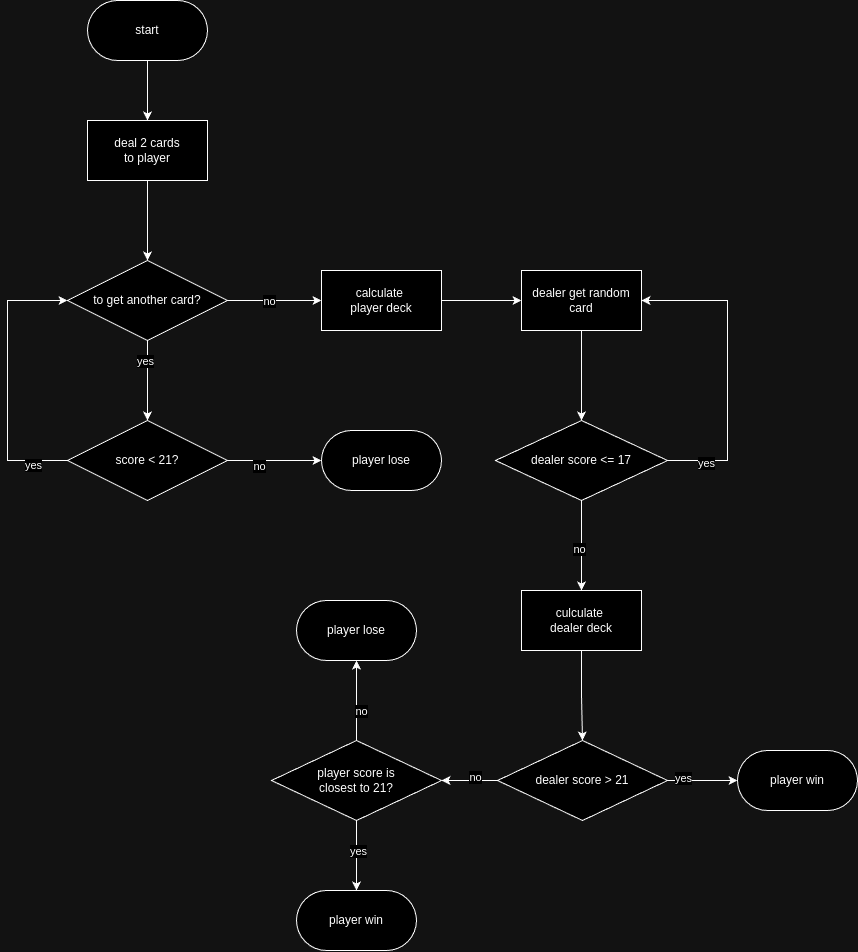

The diagram above was exported from draw.io. Its source (the exported page's mxGraphModel, read from the mxfile embedded in the PNG):
<mxGraphModel dx="1256" dy="783" grid="1" gridSize="10" guides="1" tooltips="1" connect="1" arrows="1" fold="1" page="1" pageScale="1" pageWidth="827" pageHeight="1169" math="0" shadow="0">
  <root>
    <mxCell id="WIyWlLk6GJQsqaUBKTNV-0" />
    <mxCell id="WIyWlLk6GJQsqaUBKTNV-1" parent="WIyWlLk6GJQsqaUBKTNV-0" />
    <mxCell id="MlmMcD0TyE11D6dV4BUs-6" value="" style="edgeStyle=orthogonalEdgeStyle;rounded=0;orthogonalLoop=1;jettySize=auto;html=1;" edge="1" parent="WIyWlLk6GJQsqaUBKTNV-1" source="MlmMcD0TyE11D6dV4BUs-0" target="MlmMcD0TyE11D6dV4BUs-1">
      <mxGeometry relative="1" as="geometry" />
    </mxCell>
    <mxCell id="MlmMcD0TyE11D6dV4BUs-0" value="start" style="rounded=1;whiteSpace=wrap;html=1;arcSize=50;" vertex="1" parent="WIyWlLk6GJQsqaUBKTNV-1">
      <mxGeometry x="120" y="60" width="120" height="60" as="geometry" />
    </mxCell>
    <mxCell id="MlmMcD0TyE11D6dV4BUs-7" value="" style="edgeStyle=orthogonalEdgeStyle;rounded=0;orthogonalLoop=1;jettySize=auto;html=1;" edge="1" parent="WIyWlLk6GJQsqaUBKTNV-1" source="MlmMcD0TyE11D6dV4BUs-1" target="MlmMcD0TyE11D6dV4BUs-3">
      <mxGeometry relative="1" as="geometry" />
    </mxCell>
    <mxCell id="MlmMcD0TyE11D6dV4BUs-1" value="deal 2 cards&lt;div&gt;to player&lt;/div&gt;" style="rounded=0;whiteSpace=wrap;html=1;" vertex="1" parent="WIyWlLk6GJQsqaUBKTNV-1">
      <mxGeometry x="120" y="180" width="120" height="60" as="geometry" />
    </mxCell>
    <mxCell id="MlmMcD0TyE11D6dV4BUs-8" value="" style="edgeStyle=orthogonalEdgeStyle;rounded=0;orthogonalLoop=1;jettySize=auto;html=1;" edge="1" parent="WIyWlLk6GJQsqaUBKTNV-1" source="MlmMcD0TyE11D6dV4BUs-3" target="MlmMcD0TyE11D6dV4BUs-4">
      <mxGeometry relative="1" as="geometry" />
    </mxCell>
    <mxCell id="MlmMcD0TyE11D6dV4BUs-15" value="yes" style="edgeLabel;html=1;align=center;verticalAlign=middle;resizable=0;points=[];" vertex="1" connectable="0" parent="MlmMcD0TyE11D6dV4BUs-8">
      <mxGeometry x="-0.5" y="-3" relative="1" as="geometry">
        <mxPoint as="offset" />
      </mxGeometry>
    </mxCell>
    <mxCell id="MlmMcD0TyE11D6dV4BUs-12" value="" style="edgeStyle=orthogonalEdgeStyle;rounded=0;orthogonalLoop=1;jettySize=auto;html=1;" edge="1" parent="WIyWlLk6GJQsqaUBKTNV-1" source="MlmMcD0TyE11D6dV4BUs-3" target="MlmMcD0TyE11D6dV4BUs-11">
      <mxGeometry relative="1" as="geometry" />
    </mxCell>
    <mxCell id="MlmMcD0TyE11D6dV4BUs-16" value="no" style="edgeLabel;html=1;align=center;verticalAlign=middle;resizable=0;points=[];" vertex="1" connectable="0" parent="MlmMcD0TyE11D6dV4BUs-12">
      <mxGeometry x="-0.1277" relative="1" as="geometry">
        <mxPoint as="offset" />
      </mxGeometry>
    </mxCell>
    <mxCell id="MlmMcD0TyE11D6dV4BUs-3" value="to get another card?" style="rhombus;whiteSpace=wrap;html=1;" vertex="1" parent="WIyWlLk6GJQsqaUBKTNV-1">
      <mxGeometry x="100" y="320" width="160" height="80" as="geometry" />
    </mxCell>
    <mxCell id="MlmMcD0TyE11D6dV4BUs-9" value="" style="edgeStyle=orthogonalEdgeStyle;rounded=0;orthogonalLoop=1;jettySize=auto;html=1;" edge="1" parent="WIyWlLk6GJQsqaUBKTNV-1" source="MlmMcD0TyE11D6dV4BUs-4" target="MlmMcD0TyE11D6dV4BUs-5">
      <mxGeometry relative="1" as="geometry" />
    </mxCell>
    <mxCell id="MlmMcD0TyE11D6dV4BUs-13" value="no" style="edgeLabel;html=1;align=center;verticalAlign=middle;resizable=0;points=[];" vertex="1" connectable="0" parent="MlmMcD0TyE11D6dV4BUs-9">
      <mxGeometry x="-0.3404" y="-5" relative="1" as="geometry">
        <mxPoint as="offset" />
      </mxGeometry>
    </mxCell>
    <mxCell id="MlmMcD0TyE11D6dV4BUs-10" style="edgeStyle=orthogonalEdgeStyle;rounded=0;orthogonalLoop=1;jettySize=auto;html=1;entryX=0;entryY=0.5;entryDx=0;entryDy=0;" edge="1" parent="WIyWlLk6GJQsqaUBKTNV-1" source="MlmMcD0TyE11D6dV4BUs-4" target="MlmMcD0TyE11D6dV4BUs-3">
      <mxGeometry relative="1" as="geometry">
        <Array as="points">
          <mxPoint x="40" y="520" />
          <mxPoint x="40" y="360" />
        </Array>
      </mxGeometry>
    </mxCell>
    <mxCell id="MlmMcD0TyE11D6dV4BUs-14" value="yes" style="edgeLabel;html=1;align=center;verticalAlign=middle;resizable=0;points=[];" vertex="1" connectable="0" parent="MlmMcD0TyE11D6dV4BUs-10">
      <mxGeometry x="-0.7571" y="4" relative="1" as="geometry">
        <mxPoint as="offset" />
      </mxGeometry>
    </mxCell>
    <mxCell id="MlmMcD0TyE11D6dV4BUs-4" value="score &amp;lt; 21?" style="rhombus;whiteSpace=wrap;html=1;" vertex="1" parent="WIyWlLk6GJQsqaUBKTNV-1">
      <mxGeometry x="100" y="480" width="160" height="80" as="geometry" />
    </mxCell>
    <mxCell id="MlmMcD0TyE11D6dV4BUs-5" value="player lose" style="rounded=1;whiteSpace=wrap;html=1;arcSize=50;" vertex="1" parent="WIyWlLk6GJQsqaUBKTNV-1">
      <mxGeometry x="354" y="490" width="120" height="60" as="geometry" />
    </mxCell>
    <mxCell id="MlmMcD0TyE11D6dV4BUs-18" value="" style="edgeStyle=orthogonalEdgeStyle;rounded=0;orthogonalLoop=1;jettySize=auto;html=1;" edge="1" parent="WIyWlLk6GJQsqaUBKTNV-1" source="MlmMcD0TyE11D6dV4BUs-11" target="MlmMcD0TyE11D6dV4BUs-17">
      <mxGeometry relative="1" as="geometry" />
    </mxCell>
    <mxCell id="MlmMcD0TyE11D6dV4BUs-11" value="calculate&amp;nbsp;&lt;div&gt;player&amp;nbsp;&lt;span style=&quot;background-color: initial;&quot;&gt;deck&lt;/span&gt;&lt;/div&gt;" style="rounded=0;whiteSpace=wrap;html=1;" vertex="1" parent="WIyWlLk6GJQsqaUBKTNV-1">
      <mxGeometry x="354" y="330" width="120" height="60" as="geometry" />
    </mxCell>
    <mxCell id="MlmMcD0TyE11D6dV4BUs-20" value="" style="edgeStyle=orthogonalEdgeStyle;rounded=0;orthogonalLoop=1;jettySize=auto;html=1;" edge="1" parent="WIyWlLk6GJQsqaUBKTNV-1" source="MlmMcD0TyE11D6dV4BUs-17" target="MlmMcD0TyE11D6dV4BUs-19">
      <mxGeometry relative="1" as="geometry" />
    </mxCell>
    <mxCell id="MlmMcD0TyE11D6dV4BUs-17" value="dealer get random&lt;div&gt;card&lt;/div&gt;" style="whiteSpace=wrap;html=1;rounded=0;" vertex="1" parent="WIyWlLk6GJQsqaUBKTNV-1">
      <mxGeometry x="554" y="330" width="120" height="60" as="geometry" />
    </mxCell>
    <mxCell id="MlmMcD0TyE11D6dV4BUs-21" style="edgeStyle=orthogonalEdgeStyle;rounded=0;orthogonalLoop=1;jettySize=auto;html=1;entryX=1;entryY=0.5;entryDx=0;entryDy=0;" edge="1" parent="WIyWlLk6GJQsqaUBKTNV-1" source="MlmMcD0TyE11D6dV4BUs-19" target="MlmMcD0TyE11D6dV4BUs-17">
      <mxGeometry relative="1" as="geometry">
        <Array as="points">
          <mxPoint x="760" y="520" />
          <mxPoint x="760" y="360" />
        </Array>
      </mxGeometry>
    </mxCell>
    <mxCell id="MlmMcD0TyE11D6dV4BUs-22" value="yes" style="edgeLabel;html=1;align=center;verticalAlign=middle;resizable=0;points=[];" vertex="1" connectable="0" parent="MlmMcD0TyE11D6dV4BUs-21">
      <mxGeometry x="-0.7516" y="-2" relative="1" as="geometry">
        <mxPoint as="offset" />
      </mxGeometry>
    </mxCell>
    <mxCell id="MlmMcD0TyE11D6dV4BUs-24" value="" style="edgeStyle=orthogonalEdgeStyle;rounded=0;orthogonalLoop=1;jettySize=auto;html=1;" edge="1" parent="WIyWlLk6GJQsqaUBKTNV-1" source="MlmMcD0TyE11D6dV4BUs-19" target="MlmMcD0TyE11D6dV4BUs-23">
      <mxGeometry relative="1" as="geometry" />
    </mxCell>
    <mxCell id="MlmMcD0TyE11D6dV4BUs-25" value="no" style="edgeLabel;html=1;align=center;verticalAlign=middle;resizable=0;points=[];" vertex="1" connectable="0" parent="MlmMcD0TyE11D6dV4BUs-24">
      <mxGeometry x="0.0889" y="-3" relative="1" as="geometry">
        <mxPoint as="offset" />
      </mxGeometry>
    </mxCell>
    <mxCell id="MlmMcD0TyE11D6dV4BUs-19" value="dealer score &amp;lt;= 17" style="rhombus;whiteSpace=wrap;html=1;rounded=0;" vertex="1" parent="WIyWlLk6GJQsqaUBKTNV-1">
      <mxGeometry x="528" y="480" width="172" height="80" as="geometry" />
    </mxCell>
    <mxCell id="MlmMcD0TyE11D6dV4BUs-29" value="" style="edgeStyle=orthogonalEdgeStyle;rounded=0;orthogonalLoop=1;jettySize=auto;html=1;" edge="1" parent="WIyWlLk6GJQsqaUBKTNV-1" source="MlmMcD0TyE11D6dV4BUs-23" target="MlmMcD0TyE11D6dV4BUs-28">
      <mxGeometry relative="1" as="geometry" />
    </mxCell>
    <mxCell id="MlmMcD0TyE11D6dV4BUs-23" value="culculate&amp;nbsp;&lt;div&gt;dealer deck&lt;/div&gt;" style="whiteSpace=wrap;html=1;rounded=0;" vertex="1" parent="WIyWlLk6GJQsqaUBKTNV-1">
      <mxGeometry x="554" y="650" width="120" height="60" as="geometry" />
    </mxCell>
    <mxCell id="MlmMcD0TyE11D6dV4BUs-40" value="" style="edgeStyle=orthogonalEdgeStyle;rounded=0;orthogonalLoop=1;jettySize=auto;html=1;" edge="1" parent="WIyWlLk6GJQsqaUBKTNV-1" source="MlmMcD0TyE11D6dV4BUs-28" target="MlmMcD0TyE11D6dV4BUs-39">
      <mxGeometry relative="1" as="geometry" />
    </mxCell>
    <mxCell id="MlmMcD0TyE11D6dV4BUs-41" value="no" style="edgeLabel;html=1;align=center;verticalAlign=middle;resizable=0;points=[];" vertex="1" connectable="0" parent="MlmMcD0TyE11D6dV4BUs-40">
      <mxGeometry x="-0.2" y="-4" relative="1" as="geometry">
        <mxPoint as="offset" />
      </mxGeometry>
    </mxCell>
    <mxCell id="MlmMcD0TyE11D6dV4BUs-42" value="" style="edgeStyle=orthogonalEdgeStyle;rounded=0;orthogonalLoop=1;jettySize=auto;html=1;" edge="1" parent="WIyWlLk6GJQsqaUBKTNV-1" source="MlmMcD0TyE11D6dV4BUs-28" target="MlmMcD0TyE11D6dV4BUs-32">
      <mxGeometry relative="1" as="geometry" />
    </mxCell>
    <mxCell id="MlmMcD0TyE11D6dV4BUs-43" value="yes" style="edgeLabel;html=1;align=center;verticalAlign=middle;resizable=0;points=[];" vertex="1" connectable="0" parent="MlmMcD0TyE11D6dV4BUs-42">
      <mxGeometry x="-0.5592" y="3" relative="1" as="geometry">
        <mxPoint as="offset" />
      </mxGeometry>
    </mxCell>
    <mxCell id="MlmMcD0TyE11D6dV4BUs-28" value="dealer score &amp;gt; 21" style="rhombus;whiteSpace=wrap;html=1;rounded=0;" vertex="1" parent="WIyWlLk6GJQsqaUBKTNV-1">
      <mxGeometry x="530" y="800" width="170" height="80" as="geometry" />
    </mxCell>
    <mxCell id="MlmMcD0TyE11D6dV4BUs-32" value="player win" style="rounded=1;whiteSpace=wrap;html=1;arcSize=50;" vertex="1" parent="WIyWlLk6GJQsqaUBKTNV-1">
      <mxGeometry x="770" y="810" width="120" height="60" as="geometry" />
    </mxCell>
    <mxCell id="MlmMcD0TyE11D6dV4BUs-50" value="" style="edgeStyle=orthogonalEdgeStyle;rounded=0;orthogonalLoop=1;jettySize=auto;html=1;" edge="1" parent="WIyWlLk6GJQsqaUBKTNV-1" source="MlmMcD0TyE11D6dV4BUs-39" target="MlmMcD0TyE11D6dV4BUs-49">
      <mxGeometry relative="1" as="geometry" />
    </mxCell>
    <mxCell id="MlmMcD0TyE11D6dV4BUs-51" value="yes" style="edgeLabel;html=1;align=center;verticalAlign=middle;resizable=0;points=[];" vertex="1" connectable="0" parent="MlmMcD0TyE11D6dV4BUs-50">
      <mxGeometry x="-0.1469" y="1" relative="1" as="geometry">
        <mxPoint as="offset" />
      </mxGeometry>
    </mxCell>
    <mxCell id="MlmMcD0TyE11D6dV4BUs-53" value="" style="edgeStyle=orthogonalEdgeStyle;rounded=0;orthogonalLoop=1;jettySize=auto;html=1;" edge="1" parent="WIyWlLk6GJQsqaUBKTNV-1" source="MlmMcD0TyE11D6dV4BUs-39" target="MlmMcD0TyE11D6dV4BUs-52">
      <mxGeometry relative="1" as="geometry" />
    </mxCell>
    <mxCell id="MlmMcD0TyE11D6dV4BUs-54" value="no" style="edgeLabel;html=1;align=center;verticalAlign=middle;resizable=0;points=[];" vertex="1" connectable="0" parent="MlmMcD0TyE11D6dV4BUs-53">
      <mxGeometry x="-0.2464" y="-4" relative="1" as="geometry">
        <mxPoint as="offset" />
      </mxGeometry>
    </mxCell>
    <mxCell id="MlmMcD0TyE11D6dV4BUs-39" value="player score is&lt;div&gt;closest to 21?&lt;/div&gt;" style="rhombus;whiteSpace=wrap;html=1;rounded=0;" vertex="1" parent="WIyWlLk6GJQsqaUBKTNV-1">
      <mxGeometry x="304" y="800" width="170" height="80" as="geometry" />
    </mxCell>
    <mxCell id="MlmMcD0TyE11D6dV4BUs-49" value="player win" style="rounded=1;whiteSpace=wrap;html=1;arcSize=50;" vertex="1" parent="WIyWlLk6GJQsqaUBKTNV-1">
      <mxGeometry x="329" y="950" width="120" height="60" as="geometry" />
    </mxCell>
    <mxCell id="MlmMcD0TyE11D6dV4BUs-52" value="player lose" style="rounded=1;whiteSpace=wrap;html=1;arcSize=50;" vertex="1" parent="WIyWlLk6GJQsqaUBKTNV-1">
      <mxGeometry x="329" y="660" width="120" height="60" as="geometry" />
    </mxCell>
  </root>
</mxGraphModel>